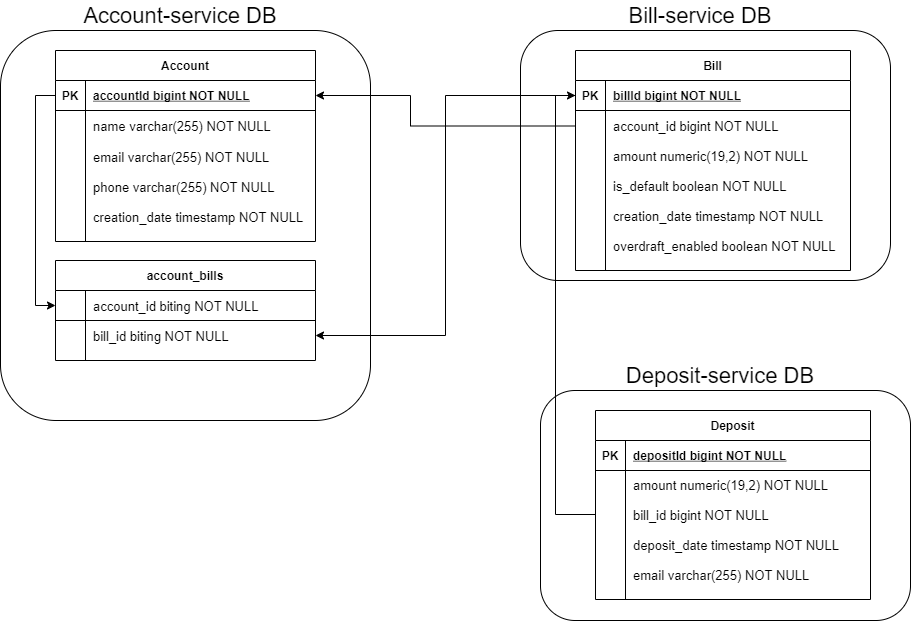

The diagram above was exported from draw.io. Its source (the exported page's mxGraphModel, read from the mxfile embedded in the PNG):
<mxGraphModel dx="1422" dy="737" grid="1" gridSize="10" guides="1" tooltips="1" connect="1" arrows="1" fold="1" page="1" pageScale="1" pageWidth="850" pageHeight="1100" math="0" shadow="0" extFonts="Permanent Marker^https://fonts.googleapis.com/css?family=Permanent+Marker">
  <root>
    <mxCell id="0" />
    <mxCell id="1" parent="0" />
    <mxCell id="VL071i1AqDFCpZDAVw9u-1" value="" style="rounded=1;whiteSpace=wrap;html=1;" parent="1" vertex="1">
      <mxGeometry x="30" y="60" width="370" height="390" as="geometry" />
    </mxCell>
    <object label="Account" email="email&#10;test" id="C-vyLk0tnHw3VtMMgP7b-23">
      <mxCell style="shape=table;startSize=30;container=1;collapsible=1;childLayout=tableLayout;fixedRows=1;rowLines=0;fontStyle=1;align=center;resizeLast=1;" parent="1" vertex="1">
        <mxGeometry x="85" y="80" width="260" height="191" as="geometry">
          <mxRectangle x="85" y="80" width="80" height="30" as="alternateBounds" />
        </mxGeometry>
      </mxCell>
    </object>
    <mxCell id="C-vyLk0tnHw3VtMMgP7b-24" value="" style="shape=partialRectangle;collapsible=0;dropTarget=0;pointerEvents=0;fillColor=none;points=[[0,0.5],[1,0.5]];portConstraint=eastwest;top=0;left=0;right=0;bottom=1;" parent="C-vyLk0tnHw3VtMMgP7b-23" vertex="1">
      <mxGeometry y="30" width="260" height="30" as="geometry" />
    </mxCell>
    <mxCell id="C-vyLk0tnHw3VtMMgP7b-25" value="PK" style="shape=partialRectangle;overflow=hidden;connectable=0;fillColor=none;top=0;left=0;bottom=0;right=0;fontStyle=1;" parent="C-vyLk0tnHw3VtMMgP7b-24" vertex="1">
      <mxGeometry width="30" height="30" as="geometry" />
    </mxCell>
    <mxCell id="C-vyLk0tnHw3VtMMgP7b-26" value="accountId bigint NOT NULL " style="shape=partialRectangle;overflow=hidden;connectable=0;fillColor=none;top=0;left=0;bottom=0;right=0;align=left;spacingLeft=6;fontStyle=5;" parent="C-vyLk0tnHw3VtMMgP7b-24" vertex="1">
      <mxGeometry x="30" width="230" height="30" as="geometry" />
    </mxCell>
    <mxCell id="C-vyLk0tnHw3VtMMgP7b-27" value="" style="shape=partialRectangle;collapsible=0;dropTarget=0;pointerEvents=0;fillColor=none;points=[[0,0.5],[1,0.5]];portConstraint=eastwest;top=0;left=0;right=0;bottom=0;" parent="C-vyLk0tnHw3VtMMgP7b-23" vertex="1">
      <mxGeometry y="60" width="260" height="31" as="geometry" />
    </mxCell>
    <mxCell id="C-vyLk0tnHw3VtMMgP7b-28" value="" style="shape=partialRectangle;overflow=hidden;connectable=0;fillColor=none;top=0;left=0;bottom=0;right=0;" parent="C-vyLk0tnHw3VtMMgP7b-27" vertex="1">
      <mxGeometry width="30" height="31" as="geometry" />
    </mxCell>
    <mxCell id="C-vyLk0tnHw3VtMMgP7b-29" value="name varchar(255) NOT NULL" style="shape=partialRectangle;overflow=hidden;connectable=0;fillColor=none;top=0;left=0;bottom=0;right=0;align=left;spacingLeft=6;fontSize=13;" parent="C-vyLk0tnHw3VtMMgP7b-27" vertex="1">
      <mxGeometry x="30" width="230" height="31" as="geometry" />
    </mxCell>
    <mxCell id="VL071i1AqDFCpZDAVw9u-31" style="shape=partialRectangle;collapsible=0;dropTarget=0;pointerEvents=0;fillColor=none;points=[[0,0.5],[1,0.5]];portConstraint=eastwest;top=0;left=0;right=0;bottom=0;" parent="C-vyLk0tnHw3VtMMgP7b-23" vertex="1">
      <mxGeometry y="91" width="260" height="30" as="geometry" />
    </mxCell>
    <mxCell id="VL071i1AqDFCpZDAVw9u-32" style="shape=partialRectangle;overflow=hidden;connectable=0;fillColor=none;top=0;left=0;bottom=0;right=0;" parent="VL071i1AqDFCpZDAVw9u-31" vertex="1">
      <mxGeometry width="30" height="30" as="geometry" />
    </mxCell>
    <mxCell id="VL071i1AqDFCpZDAVw9u-33" value="email varchar(255) NOT NULL" style="shape=partialRectangle;overflow=hidden;connectable=0;fillColor=none;top=0;left=0;bottom=0;right=0;align=left;spacingLeft=6;fontSize=13;" parent="VL071i1AqDFCpZDAVw9u-31" vertex="1">
      <mxGeometry x="30" width="230" height="30" as="geometry" />
    </mxCell>
    <mxCell id="VL071i1AqDFCpZDAVw9u-34" style="shape=partialRectangle;collapsible=0;dropTarget=0;pointerEvents=0;fillColor=none;points=[[0,0.5],[1,0.5]];portConstraint=eastwest;top=0;left=0;right=0;bottom=0;" parent="C-vyLk0tnHw3VtMMgP7b-23" vertex="1">
      <mxGeometry y="121" width="260" height="30" as="geometry" />
    </mxCell>
    <mxCell id="VL071i1AqDFCpZDAVw9u-35" style="shape=partialRectangle;overflow=hidden;connectable=0;fillColor=none;top=0;left=0;bottom=0;right=0;" parent="VL071i1AqDFCpZDAVw9u-34" vertex="1">
      <mxGeometry width="30" height="30" as="geometry" />
    </mxCell>
    <mxCell id="VL071i1AqDFCpZDAVw9u-36" value="phone varchar(255) NOT NULL" style="shape=partialRectangle;overflow=hidden;connectable=0;fillColor=none;top=0;left=0;bottom=0;right=0;align=left;spacingLeft=6;fontSize=13;" parent="VL071i1AqDFCpZDAVw9u-34" vertex="1">
      <mxGeometry x="30" width="230" height="30" as="geometry" />
    </mxCell>
    <mxCell id="VL071i1AqDFCpZDAVw9u-37" style="shape=partialRectangle;collapsible=0;dropTarget=0;pointerEvents=0;fillColor=none;points=[[0,0.5],[1,0.5]];portConstraint=eastwest;top=0;left=0;right=0;bottom=0;" parent="C-vyLk0tnHw3VtMMgP7b-23" vertex="1">
      <mxGeometry y="151" width="260" height="30" as="geometry" />
    </mxCell>
    <mxCell id="VL071i1AqDFCpZDAVw9u-38" style="shape=partialRectangle;overflow=hidden;connectable=0;fillColor=none;top=0;left=0;bottom=0;right=0;" parent="VL071i1AqDFCpZDAVw9u-37" vertex="1">
      <mxGeometry width="30" height="30" as="geometry" />
    </mxCell>
    <mxCell id="VL071i1AqDFCpZDAVw9u-39" value="creation_date timestamp NOT NULL" style="shape=partialRectangle;overflow=hidden;connectable=0;fillColor=none;top=0;left=0;bottom=0;right=0;align=left;spacingLeft=6;fontSize=13;" parent="VL071i1AqDFCpZDAVw9u-37" vertex="1">
      <mxGeometry x="30" width="230" height="30" as="geometry" />
    </mxCell>
    <mxCell id="VL071i1AqDFCpZDAVw9u-17" value="&lt;font style=&quot;font-size: 22px&quot;&gt;Account-service DB&lt;/font&gt;" style="text;html=1;strokeColor=none;fillColor=none;align=center;verticalAlign=middle;whiteSpace=wrap;rounded=0;" parent="1" vertex="1">
      <mxGeometry x="85" y="30" width="250" height="30" as="geometry" />
    </mxCell>
    <mxCell id="VL071i1AqDFCpZDAVw9u-3" value="account_bills" style="shape=table;startSize=30;container=1;collapsible=1;childLayout=tableLayout;fixedRows=1;rowLines=0;fontStyle=1;align=center;resizeLast=1;" parent="1" vertex="1">
      <mxGeometry x="85" y="290" width="260" height="100" as="geometry" />
    </mxCell>
    <mxCell id="VL071i1AqDFCpZDAVw9u-4" value="" style="shape=partialRectangle;collapsible=0;dropTarget=0;pointerEvents=0;fillColor=none;points=[[0,0.5],[1,0.5]];portConstraint=eastwest;top=0;left=0;right=0;bottom=1;" parent="VL071i1AqDFCpZDAVw9u-3" vertex="1">
      <mxGeometry y="30" width="260" height="30" as="geometry" />
    </mxCell>
    <mxCell id="VL071i1AqDFCpZDAVw9u-5" value="" style="shape=partialRectangle;overflow=hidden;connectable=0;fillColor=none;top=0;left=0;bottom=0;right=0;fontStyle=1;" parent="VL071i1AqDFCpZDAVw9u-4" vertex="1">
      <mxGeometry width="30" height="30" as="geometry" />
    </mxCell>
    <mxCell id="VL071i1AqDFCpZDAVw9u-6" value="account_id biting NOT NULL" style="shape=partialRectangle;overflow=hidden;connectable=0;fillColor=none;top=0;left=0;bottom=0;right=0;align=left;spacingLeft=6;fontStyle=0;fontSize=13;" parent="VL071i1AqDFCpZDAVw9u-4" vertex="1">
      <mxGeometry x="30" width="230" height="30" as="geometry" />
    </mxCell>
    <mxCell id="VL071i1AqDFCpZDAVw9u-7" value="" style="shape=partialRectangle;collapsible=0;dropTarget=0;pointerEvents=0;fillColor=none;points=[[0,0.5],[1,0.5]];portConstraint=eastwest;top=0;left=0;right=0;bottom=0;" parent="VL071i1AqDFCpZDAVw9u-3" vertex="1">
      <mxGeometry y="60" width="260" height="30" as="geometry" />
    </mxCell>
    <mxCell id="VL071i1AqDFCpZDAVw9u-8" value="" style="shape=partialRectangle;overflow=hidden;connectable=0;fillColor=none;top=0;left=0;bottom=0;right=0;" parent="VL071i1AqDFCpZDAVw9u-7" vertex="1">
      <mxGeometry width="30" height="30" as="geometry" />
    </mxCell>
    <mxCell id="VL071i1AqDFCpZDAVw9u-9" value="bill_id biting NOT NULL" style="shape=partialRectangle;overflow=hidden;connectable=0;fillColor=none;top=0;left=0;bottom=0;right=0;align=left;spacingLeft=6;fontSize=13;" parent="VL071i1AqDFCpZDAVw9u-7" vertex="1">
      <mxGeometry x="30" width="230" height="30" as="geometry" />
    </mxCell>
    <mxCell id="VL071i1AqDFCpZDAVw9u-43" style="edgeStyle=orthogonalEdgeStyle;rounded=0;orthogonalLoop=1;jettySize=auto;html=1;exitX=0;exitY=0.5;exitDx=0;exitDy=0;entryX=0;entryY=0.5;entryDx=0;entryDy=0;fontSize=13;" parent="1" source="C-vyLk0tnHw3VtMMgP7b-24" target="VL071i1AqDFCpZDAVw9u-4" edge="1">
      <mxGeometry relative="1" as="geometry" />
    </mxCell>
    <mxCell id="VL071i1AqDFCpZDAVw9u-44" value="" style="rounded=1;whiteSpace=wrap;html=1;" parent="1" vertex="1">
      <mxGeometry x="550" y="60" width="370" height="250" as="geometry" />
    </mxCell>
    <mxCell id="VL071i1AqDFCpZDAVw9u-61" value="&lt;font style=&quot;font-size: 22px&quot;&gt;Bill-service DB&lt;/font&gt;" style="text;html=1;strokeColor=none;fillColor=none;align=center;verticalAlign=middle;whiteSpace=wrap;rounded=0;" parent="1" vertex="1">
      <mxGeometry x="605" y="30" width="250" height="30" as="geometry" />
    </mxCell>
    <object label="Bill" email="email&#10;test" id="VL071i1AqDFCpZDAVw9u-45">
      <mxCell style="shape=table;startSize=30;container=1;collapsible=1;childLayout=tableLayout;fixedRows=1;rowLines=0;fontStyle=1;align=center;resizeLast=1;" parent="1" vertex="1">
        <mxGeometry x="605" y="80" width="275" height="220" as="geometry">
          <mxRectangle x="85" y="80" width="80" height="30" as="alternateBounds" />
        </mxGeometry>
      </mxCell>
    </object>
    <mxCell id="VL071i1AqDFCpZDAVw9u-46" value="" style="shape=partialRectangle;collapsible=0;dropTarget=0;pointerEvents=0;fillColor=none;points=[[0,0.5],[1,0.5]];portConstraint=eastwest;top=0;left=0;right=0;bottom=1;" parent="VL071i1AqDFCpZDAVw9u-45" vertex="1">
      <mxGeometry y="30" width="275" height="30" as="geometry" />
    </mxCell>
    <mxCell id="VL071i1AqDFCpZDAVw9u-47" value="PK" style="shape=partialRectangle;overflow=hidden;connectable=0;fillColor=none;top=0;left=0;bottom=0;right=0;fontStyle=1;" parent="VL071i1AqDFCpZDAVw9u-46" vertex="1">
      <mxGeometry width="30" height="30" as="geometry" />
    </mxCell>
    <mxCell id="VL071i1AqDFCpZDAVw9u-48" value="billId bigint NOT NULL " style="shape=partialRectangle;overflow=hidden;connectable=0;fillColor=none;top=0;left=0;bottom=0;right=0;align=left;spacingLeft=6;fontStyle=5;" parent="VL071i1AqDFCpZDAVw9u-46" vertex="1">
      <mxGeometry x="30" width="245" height="30" as="geometry" />
    </mxCell>
    <mxCell id="VL071i1AqDFCpZDAVw9u-49" value="" style="shape=partialRectangle;collapsible=0;dropTarget=0;pointerEvents=0;fillColor=none;points=[[0,0.5],[1,0.5]];portConstraint=eastwest;top=0;left=0;right=0;bottom=0;" parent="VL071i1AqDFCpZDAVw9u-45" vertex="1">
      <mxGeometry y="60" width="275" height="31" as="geometry" />
    </mxCell>
    <mxCell id="VL071i1AqDFCpZDAVw9u-50" value="" style="shape=partialRectangle;overflow=hidden;connectable=0;fillColor=none;top=0;left=0;bottom=0;right=0;" parent="VL071i1AqDFCpZDAVw9u-49" vertex="1">
      <mxGeometry width="30" height="31" as="geometry" />
    </mxCell>
    <mxCell id="VL071i1AqDFCpZDAVw9u-51" value="account_id bigint NOT NULL" style="shape=partialRectangle;overflow=hidden;connectable=0;fillColor=none;top=0;left=0;bottom=0;right=0;align=left;spacingLeft=6;fontSize=13;" parent="VL071i1AqDFCpZDAVw9u-49" vertex="1">
      <mxGeometry x="30" width="245" height="31" as="geometry" />
    </mxCell>
    <mxCell id="VL071i1AqDFCpZDAVw9u-52" style="shape=partialRectangle;collapsible=0;dropTarget=0;pointerEvents=0;fillColor=none;points=[[0,0.5],[1,0.5]];portConstraint=eastwest;top=0;left=0;right=0;bottom=0;" parent="VL071i1AqDFCpZDAVw9u-45" vertex="1">
      <mxGeometry y="91" width="275" height="29" as="geometry" />
    </mxCell>
    <mxCell id="VL071i1AqDFCpZDAVw9u-53" style="shape=partialRectangle;overflow=hidden;connectable=0;fillColor=none;top=0;left=0;bottom=0;right=0;" parent="VL071i1AqDFCpZDAVw9u-52" vertex="1">
      <mxGeometry width="30" height="29" as="geometry" />
    </mxCell>
    <mxCell id="VL071i1AqDFCpZDAVw9u-54" value="amount numeric(19,2) NOT NULL" style="shape=partialRectangle;overflow=hidden;connectable=0;fillColor=none;top=0;left=0;bottom=0;right=0;align=left;spacingLeft=6;fontSize=13;" parent="VL071i1AqDFCpZDAVw9u-52" vertex="1">
      <mxGeometry x="30" width="245" height="29" as="geometry" />
    </mxCell>
    <mxCell id="VL071i1AqDFCpZDAVw9u-55" style="shape=partialRectangle;collapsible=0;dropTarget=0;pointerEvents=0;fillColor=none;points=[[0,0.5],[1,0.5]];portConstraint=eastwest;top=0;left=0;right=0;bottom=0;" parent="VL071i1AqDFCpZDAVw9u-45" vertex="1">
      <mxGeometry y="120" width="275" height="30" as="geometry" />
    </mxCell>
    <mxCell id="VL071i1AqDFCpZDAVw9u-56" style="shape=partialRectangle;overflow=hidden;connectable=0;fillColor=none;top=0;left=0;bottom=0;right=0;" parent="VL071i1AqDFCpZDAVw9u-55" vertex="1">
      <mxGeometry width="30" height="30" as="geometry" />
    </mxCell>
    <mxCell id="VL071i1AqDFCpZDAVw9u-57" value="is_default boolean NOT NULL" style="shape=partialRectangle;overflow=hidden;connectable=0;fillColor=none;top=0;left=0;bottom=0;right=0;align=left;spacingLeft=6;fontSize=13;" parent="VL071i1AqDFCpZDAVw9u-55" vertex="1">
      <mxGeometry x="30" width="245" height="30" as="geometry" />
    </mxCell>
    <mxCell id="VL071i1AqDFCpZDAVw9u-58" style="shape=partialRectangle;collapsible=0;dropTarget=0;pointerEvents=0;fillColor=none;points=[[0,0.5],[1,0.5]];portConstraint=eastwest;top=0;left=0;right=0;bottom=0;" parent="VL071i1AqDFCpZDAVw9u-45" vertex="1">
      <mxGeometry y="150" width="275" height="30" as="geometry" />
    </mxCell>
    <mxCell id="VL071i1AqDFCpZDAVw9u-59" style="shape=partialRectangle;overflow=hidden;connectable=0;fillColor=none;top=0;left=0;bottom=0;right=0;" parent="VL071i1AqDFCpZDAVw9u-58" vertex="1">
      <mxGeometry width="30" height="30" as="geometry" />
    </mxCell>
    <mxCell id="VL071i1AqDFCpZDAVw9u-60" value="creation_date timestamp NOT NULL" style="shape=partialRectangle;overflow=hidden;connectable=0;fillColor=none;top=0;left=0;bottom=0;right=0;align=left;spacingLeft=6;fontSize=13;" parent="VL071i1AqDFCpZDAVw9u-58" vertex="1">
      <mxGeometry x="30" width="245" height="30" as="geometry" />
    </mxCell>
    <mxCell id="VL071i1AqDFCpZDAVw9u-70" style="shape=partialRectangle;collapsible=0;dropTarget=0;pointerEvents=0;fillColor=none;points=[[0,0.5],[1,0.5]];portConstraint=eastwest;top=0;left=0;right=0;bottom=0;" parent="VL071i1AqDFCpZDAVw9u-45" vertex="1">
      <mxGeometry y="180" width="275" height="30" as="geometry" />
    </mxCell>
    <mxCell id="VL071i1AqDFCpZDAVw9u-71" style="shape=partialRectangle;overflow=hidden;connectable=0;fillColor=none;top=0;left=0;bottom=0;right=0;" parent="VL071i1AqDFCpZDAVw9u-70" vertex="1">
      <mxGeometry width="30" height="30" as="geometry" />
    </mxCell>
    <mxCell id="VL071i1AqDFCpZDAVw9u-72" value="overdraft_enabled boolean NOT NULL" style="shape=partialRectangle;overflow=hidden;connectable=0;fillColor=none;top=0;left=0;bottom=0;right=0;align=left;spacingLeft=6;fontSize=13;" parent="VL071i1AqDFCpZDAVw9u-70" vertex="1">
      <mxGeometry x="30" width="245" height="30" as="geometry" />
    </mxCell>
    <mxCell id="VL071i1AqDFCpZDAVw9u-73" style="edgeStyle=orthogonalEdgeStyle;rounded=0;orthogonalLoop=1;jettySize=auto;html=1;exitX=0;exitY=0.5;exitDx=0;exitDy=0;entryX=1;entryY=0.5;entryDx=0;entryDy=0;fontSize=13;" parent="1" source="VL071i1AqDFCpZDAVw9u-49" target="C-vyLk0tnHw3VtMMgP7b-24" edge="1">
      <mxGeometry relative="1" as="geometry">
        <Array as="points">
          <mxPoint x="440" y="156" />
          <mxPoint x="440" y="125" />
        </Array>
      </mxGeometry>
    </mxCell>
    <mxCell id="VL071i1AqDFCpZDAVw9u-79" style="edgeStyle=orthogonalEdgeStyle;rounded=0;orthogonalLoop=1;jettySize=auto;html=1;exitX=0;exitY=0.5;exitDx=0;exitDy=0;entryX=1;entryY=0.5;entryDx=0;entryDy=0;fontSize=13;" parent="1" source="VL071i1AqDFCpZDAVw9u-46" target="VL071i1AqDFCpZDAVw9u-7" edge="1">
      <mxGeometry relative="1" as="geometry" />
    </mxCell>
    <mxCell id="VL071i1AqDFCpZDAVw9u-80" value="" style="rounded=1;whiteSpace=wrap;html=1;" parent="1" vertex="1">
      <mxGeometry x="570" y="420" width="370" height="230" as="geometry" />
    </mxCell>
    <mxCell id="VL071i1AqDFCpZDAVw9u-81" value="&lt;font style=&quot;font-size: 22px&quot;&gt;Deposit-service DB&lt;/font&gt;" style="text;html=1;strokeColor=none;fillColor=none;align=center;verticalAlign=middle;whiteSpace=wrap;rounded=0;" parent="1" vertex="1">
      <mxGeometry x="625" y="390" width="250" height="30" as="geometry" />
    </mxCell>
    <object label="Deposit" email="email&#10;test" id="VL071i1AqDFCpZDAVw9u-82">
      <mxCell style="shape=table;startSize=30;container=1;collapsible=1;childLayout=tableLayout;fixedRows=1;rowLines=0;fontStyle=1;align=center;resizeLast=1;" parent="1" vertex="1">
        <mxGeometry x="625" y="440" width="275" height="189" as="geometry">
          <mxRectangle x="85" y="80" width="80" height="30" as="alternateBounds" />
        </mxGeometry>
      </mxCell>
    </object>
    <mxCell id="VL071i1AqDFCpZDAVw9u-83" value="" style="shape=partialRectangle;collapsible=0;dropTarget=0;pointerEvents=0;fillColor=none;points=[[0,0.5],[1,0.5]];portConstraint=eastwest;top=0;left=0;right=0;bottom=1;" parent="VL071i1AqDFCpZDAVw9u-82" vertex="1">
      <mxGeometry y="30" width="275" height="30" as="geometry" />
    </mxCell>
    <mxCell id="VL071i1AqDFCpZDAVw9u-84" value="PK" style="shape=partialRectangle;overflow=hidden;connectable=0;fillColor=none;top=0;left=0;bottom=0;right=0;fontStyle=1;" parent="VL071i1AqDFCpZDAVw9u-83" vertex="1">
      <mxGeometry width="30" height="30" as="geometry" />
    </mxCell>
    <mxCell id="VL071i1AqDFCpZDAVw9u-85" value="depositId bigint NOT NULL " style="shape=partialRectangle;overflow=hidden;connectable=0;fillColor=none;top=0;left=0;bottom=0;right=0;align=left;spacingLeft=6;fontStyle=5;" parent="VL071i1AqDFCpZDAVw9u-83" vertex="1">
      <mxGeometry x="30" width="245" height="30" as="geometry" />
    </mxCell>
    <mxCell id="VL071i1AqDFCpZDAVw9u-89" style="shape=partialRectangle;collapsible=0;dropTarget=0;pointerEvents=0;fillColor=none;points=[[0,0.5],[1,0.5]];portConstraint=eastwest;top=0;left=0;right=0;bottom=0;" parent="VL071i1AqDFCpZDAVw9u-82" vertex="1">
      <mxGeometry y="60" width="275" height="29" as="geometry" />
    </mxCell>
    <mxCell id="VL071i1AqDFCpZDAVw9u-90" style="shape=partialRectangle;overflow=hidden;connectable=0;fillColor=none;top=0;left=0;bottom=0;right=0;" parent="VL071i1AqDFCpZDAVw9u-89" vertex="1">
      <mxGeometry width="30" height="29" as="geometry" />
    </mxCell>
    <mxCell id="VL071i1AqDFCpZDAVw9u-91" value="amount numeric(19,2) NOT NULL" style="shape=partialRectangle;overflow=hidden;connectable=0;fillColor=none;top=0;left=0;bottom=0;right=0;align=left;spacingLeft=6;fontSize=13;" parent="VL071i1AqDFCpZDAVw9u-89" vertex="1">
      <mxGeometry x="30" width="245" height="29" as="geometry" />
    </mxCell>
    <mxCell id="VL071i1AqDFCpZDAVw9u-92" style="shape=partialRectangle;collapsible=0;dropTarget=0;pointerEvents=0;fillColor=none;points=[[0,0.5],[1,0.5]];portConstraint=eastwest;top=0;left=0;right=0;bottom=0;" parent="VL071i1AqDFCpZDAVw9u-82" vertex="1">
      <mxGeometry y="89" width="275" height="30" as="geometry" />
    </mxCell>
    <mxCell id="VL071i1AqDFCpZDAVw9u-93" style="shape=partialRectangle;overflow=hidden;connectable=0;fillColor=none;top=0;left=0;bottom=0;right=0;" parent="VL071i1AqDFCpZDAVw9u-92" vertex="1">
      <mxGeometry width="30" height="30" as="geometry" />
    </mxCell>
    <mxCell id="VL071i1AqDFCpZDAVw9u-94" value="bill_id bigint NOT NULL" style="shape=partialRectangle;overflow=hidden;connectable=0;fillColor=none;top=0;left=0;bottom=0;right=0;align=left;spacingLeft=6;fontSize=13;" parent="VL071i1AqDFCpZDAVw9u-92" vertex="1">
      <mxGeometry x="30" width="245" height="30" as="geometry" />
    </mxCell>
    <mxCell id="VL071i1AqDFCpZDAVw9u-95" style="shape=partialRectangle;collapsible=0;dropTarget=0;pointerEvents=0;fillColor=none;points=[[0,0.5],[1,0.5]];portConstraint=eastwest;top=0;left=0;right=0;bottom=0;" parent="VL071i1AqDFCpZDAVw9u-82" vertex="1">
      <mxGeometry y="119" width="275" height="30" as="geometry" />
    </mxCell>
    <mxCell id="VL071i1AqDFCpZDAVw9u-96" style="shape=partialRectangle;overflow=hidden;connectable=0;fillColor=none;top=0;left=0;bottom=0;right=0;" parent="VL071i1AqDFCpZDAVw9u-95" vertex="1">
      <mxGeometry width="30" height="30" as="geometry" />
    </mxCell>
    <mxCell id="VL071i1AqDFCpZDAVw9u-97" value="deposit_date timestamp NOT NULL" style="shape=partialRectangle;overflow=hidden;connectable=0;fillColor=none;top=0;left=0;bottom=0;right=0;align=left;spacingLeft=6;fontSize=13;" parent="VL071i1AqDFCpZDAVw9u-95" vertex="1">
      <mxGeometry x="30" width="245" height="30" as="geometry" />
    </mxCell>
    <mxCell id="VL071i1AqDFCpZDAVw9u-98" style="shape=partialRectangle;collapsible=0;dropTarget=0;pointerEvents=0;fillColor=none;points=[[0,0.5],[1,0.5]];portConstraint=eastwest;top=0;left=0;right=0;bottom=0;" parent="VL071i1AqDFCpZDAVw9u-82" vertex="1">
      <mxGeometry y="149" width="275" height="30" as="geometry" />
    </mxCell>
    <mxCell id="VL071i1AqDFCpZDAVw9u-99" style="shape=partialRectangle;overflow=hidden;connectable=0;fillColor=none;top=0;left=0;bottom=0;right=0;" parent="VL071i1AqDFCpZDAVw9u-98" vertex="1">
      <mxGeometry width="30" height="30" as="geometry" />
    </mxCell>
    <mxCell id="VL071i1AqDFCpZDAVw9u-100" value="email varchar(255) NOT NULL" style="shape=partialRectangle;overflow=hidden;connectable=0;fillColor=none;top=0;left=0;bottom=0;right=0;align=left;spacingLeft=6;fontSize=13;" parent="VL071i1AqDFCpZDAVw9u-98" vertex="1">
      <mxGeometry x="30" width="245" height="30" as="geometry" />
    </mxCell>
    <mxCell id="VL071i1AqDFCpZDAVw9u-102" style="edgeStyle=orthogonalEdgeStyle;rounded=0;orthogonalLoop=1;jettySize=auto;html=1;exitX=0;exitY=0.5;exitDx=0;exitDy=0;entryX=0;entryY=0.5;entryDx=0;entryDy=0;fontSize=13;" parent="1" source="VL071i1AqDFCpZDAVw9u-92" target="VL071i1AqDFCpZDAVw9u-46" edge="1">
      <mxGeometry relative="1" as="geometry" />
    </mxCell>
  </root>
</mxGraphModel>